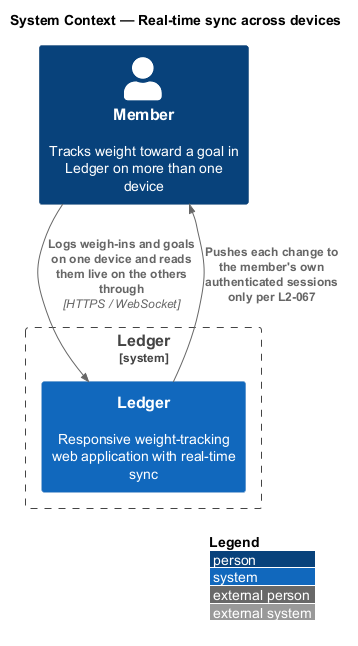

The diagram above was rendered by PlantUML. Its source (embedded in the PNG):
@startuml
!include <C4/C4_Context>
LAYOUT_WITH_LEGEND()
title System Context — Real-time sync across devices

Person(member, "Member", "Tracks weight toward a goal in Ledger on more than one device")
System_Boundary(ledger, "Ledger") {
  System(app, "Ledger", "Responsive weight-tracking web application with real-time sync")
}

Rel(member, app, "Logs weigh-ins and goals on one device and reads them live on the others through", "HTTPS / WebSocket")
Rel(app, member, "Pushes each change to the member's own authenticated sessions only per L2-067")
@enduml